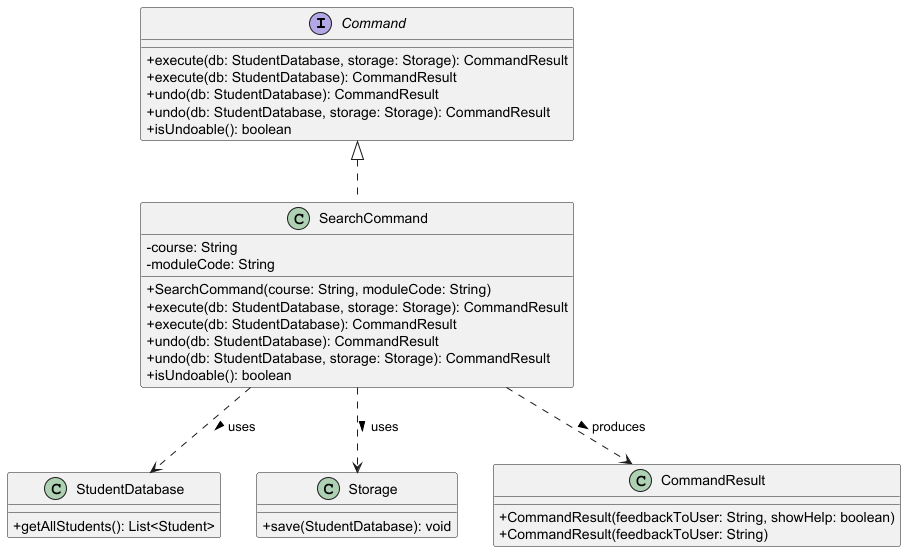

The diagram above was rendered by PlantUML. Its source (embedded in the PNG):
@startuml
skinparam classAttributeIconSize 0

interface Command {
    + execute(db: StudentDatabase, storage: Storage): CommandResult
    + execute(db: StudentDatabase): CommandResult
    + undo(db: StudentDatabase): CommandResult
    + undo(db: StudentDatabase, storage: Storage): CommandResult
    + isUndoable(): boolean
}

class SearchCommand implements Command {
    - course: String
    - moduleCode: String
    + SearchCommand(course: String, moduleCode: String)
    + execute(db: StudentDatabase, storage: Storage): CommandResult
    + execute(db: StudentDatabase): CommandResult
    + undo(db: StudentDatabase): CommandResult
    + undo(db: StudentDatabase, storage: Storage): CommandResult
    + isUndoable(): boolean
}

class StudentDatabase {
    + getAllStudents(): List<Student>
}

class Storage {
    +save(StudentDatabase): void
}

class CommandResult {
    + CommandResult(feedbackToUser: String, showHelp: boolean)
    + CommandResult(feedbackToUser: String)
}

SearchCommand ..> StudentDatabase : uses >
SearchCommand ..> Storage : uses >
SearchCommand ..> CommandResult : produces >
@enduml